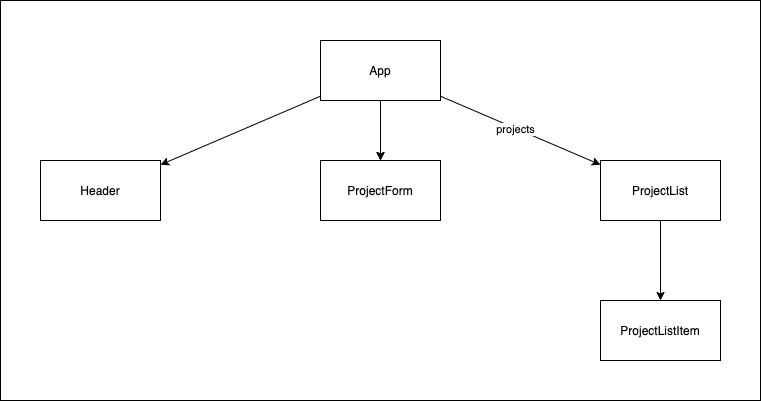

The diagram above was exported from draw.io. Its source (the exported page's mxGraphModel, read from the mxfile embedded in the PNG):
<mxGraphModel dx="574" dy="331" grid="1" gridSize="10" guides="1" tooltips="1" connect="1" arrows="1" fold="1" page="1" pageScale="1" pageWidth="850" pageHeight="1100" math="0" shadow="0">
  <root>
    <mxCell id="0" />
    <mxCell id="12" value="BG" parent="0" />
    <mxCell id="13" value="" style="rounded=0;whiteSpace=wrap;html=1;" parent="12" vertex="1">
      <mxGeometry x="40" width="760" height="400" as="geometry" />
    </mxCell>
    <mxCell id="1" value="Content" parent="0" />
    <mxCell id="4" value="" style="edgeStyle=none;html=1;" parent="1" source="2" target="3" edge="1">
      <mxGeometry relative="1" as="geometry" />
    </mxCell>
    <mxCell id="6" value="" style="edgeStyle=none;html=1;" parent="1" source="2" target="5" edge="1">
      <mxGeometry relative="1" as="geometry" />
    </mxCell>
    <mxCell id="7" value="" style="edgeStyle=none;html=1;" parent="1" source="2" target="5" edge="1">
      <mxGeometry relative="1" as="geometry" />
    </mxCell>
    <mxCell id="9" value="" style="edgeStyle=none;html=1;" parent="1" source="2" target="8" edge="1">
      <mxGeometry relative="1" as="geometry" />
    </mxCell>
    <mxCell id="14" value="projects" style="edgeLabel;html=1;align=center;verticalAlign=middle;resizable=0;points=[];" vertex="1" connectable="0" parent="9">
      <mxGeometry x="-0.0765" y="-1" relative="1" as="geometry">
        <mxPoint x="1" as="offset" />
      </mxGeometry>
    </mxCell>
    <mxCell id="2" value="App" style="rounded=0;whiteSpace=wrap;html=1;" parent="1" vertex="1">
      <mxGeometry x="360" y="40" width="120" height="60" as="geometry" />
    </mxCell>
    <mxCell id="3" value="Header" style="rounded=0;whiteSpace=wrap;html=1;" parent="1" vertex="1">
      <mxGeometry x="80" y="160" width="120" height="60" as="geometry" />
    </mxCell>
    <mxCell id="5" value="ProjectForm" style="rounded=0;whiteSpace=wrap;html=1;" parent="1" vertex="1">
      <mxGeometry x="360" y="160" width="120" height="60" as="geometry" />
    </mxCell>
    <mxCell id="11" value="" style="edgeStyle=none;html=1;" parent="1" source="8" target="10" edge="1">
      <mxGeometry relative="1" as="geometry" />
    </mxCell>
    <mxCell id="8" value="ProjectList" style="rounded=0;whiteSpace=wrap;html=1;" parent="1" vertex="1">
      <mxGeometry x="640" y="160" width="120" height="60" as="geometry" />
    </mxCell>
    <mxCell id="10" value="ProjectListItem" style="rounded=0;whiteSpace=wrap;html=1;" parent="1" vertex="1">
      <mxGeometry x="640" y="300" width="120" height="60" as="geometry" />
    </mxCell>
  </root>
</mxGraphModel>